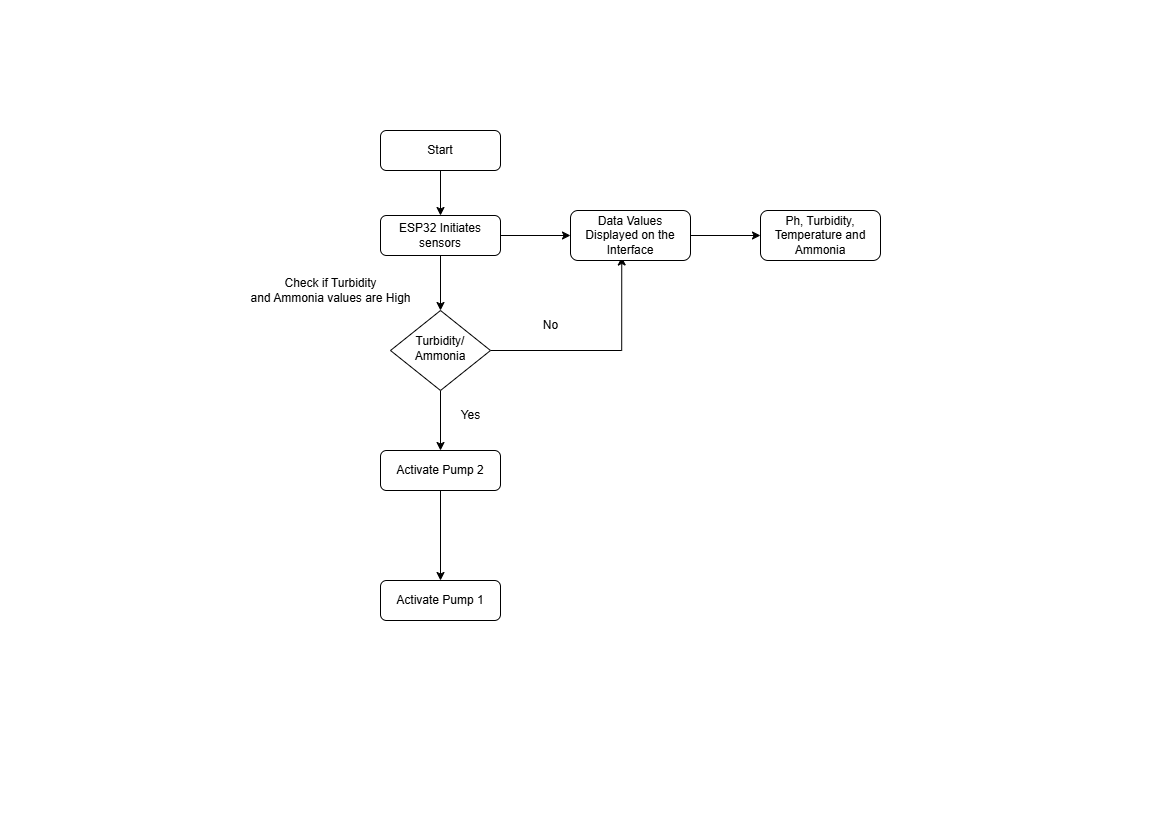

The diagram above was exported from draw.io. Its source (the exported page's mxGraphModel, read from the mxfile embedded in the PNG):
<mxGraphModel dx="1042" dy="527" grid="1" gridSize="10" guides="1" tooltips="1" connect="1" arrows="1" fold="1" page="1" pageScale="1" pageWidth="1169" pageHeight="827" math="0" shadow="0">
  <root>
    <mxCell id="WIyWlLk6GJQsqaUBKTNV-0" />
    <mxCell id="WIyWlLk6GJQsqaUBKTNV-1" parent="WIyWlLk6GJQsqaUBKTNV-0" />
    <mxCell id="gIe9J5HAl-vrOrfajWzW-4" style="edgeStyle=orthogonalEdgeStyle;rounded=0;orthogonalLoop=1;jettySize=auto;html=1;entryX=0.5;entryY=0;entryDx=0;entryDy=0;" edge="1" parent="WIyWlLk6GJQsqaUBKTNV-1" source="WIyWlLk6GJQsqaUBKTNV-3" target="gIe9J5HAl-vrOrfajWzW-0">
      <mxGeometry relative="1" as="geometry" />
    </mxCell>
    <mxCell id="WIyWlLk6GJQsqaUBKTNV-3" value="Start" style="rounded=1;whiteSpace=wrap;html=1;fontSize=12;glass=0;strokeWidth=1;shadow=0;" parent="WIyWlLk6GJQsqaUBKTNV-1" vertex="1">
      <mxGeometry x="380" y="130" width="120" height="40" as="geometry" />
    </mxCell>
    <mxCell id="gIe9J5HAl-vrOrfajWzW-8" value="" style="edgeStyle=orthogonalEdgeStyle;rounded=0;orthogonalLoop=1;jettySize=auto;html=1;" edge="1" parent="WIyWlLk6GJQsqaUBKTNV-1" source="WIyWlLk6GJQsqaUBKTNV-6" target="gIe9J5HAl-vrOrfajWzW-2">
      <mxGeometry relative="1" as="geometry" />
    </mxCell>
    <mxCell id="gIe9J5HAl-vrOrfajWzW-10" style="edgeStyle=orthogonalEdgeStyle;rounded=0;orthogonalLoop=1;jettySize=auto;html=1;entryX=0.427;entryY=0.93;entryDx=0;entryDy=0;entryPerimeter=0;" edge="1" parent="WIyWlLk6GJQsqaUBKTNV-1" source="WIyWlLk6GJQsqaUBKTNV-6" target="gIe9J5HAl-vrOrfajWzW-1">
      <mxGeometry relative="1" as="geometry">
        <mxPoint x="620" y="350" as="targetPoint" />
      </mxGeometry>
    </mxCell>
    <mxCell id="WIyWlLk6GJQsqaUBKTNV-6" value="Turbidity/&lt;div&gt;Ammonia&lt;/div&gt;" style="rhombus;whiteSpace=wrap;html=1;shadow=0;fontFamily=Helvetica;fontSize=12;align=center;strokeWidth=1;spacing=6;spacingTop=-4;" parent="WIyWlLk6GJQsqaUBKTNV-1" vertex="1">
      <mxGeometry x="390" y="310" width="100" height="80" as="geometry" />
    </mxCell>
    <mxCell id="gIe9J5HAl-vrOrfajWzW-5" style="edgeStyle=orthogonalEdgeStyle;rounded=0;orthogonalLoop=1;jettySize=auto;html=1;" edge="1" parent="WIyWlLk6GJQsqaUBKTNV-1" source="gIe9J5HAl-vrOrfajWzW-0" target="gIe9J5HAl-vrOrfajWzW-1">
      <mxGeometry relative="1" as="geometry" />
    </mxCell>
    <mxCell id="gIe9J5HAl-vrOrfajWzW-7" value="" style="edgeStyle=orthogonalEdgeStyle;rounded=0;orthogonalLoop=1;jettySize=auto;html=1;" edge="1" parent="WIyWlLk6GJQsqaUBKTNV-1" source="gIe9J5HAl-vrOrfajWzW-0" target="WIyWlLk6GJQsqaUBKTNV-6">
      <mxGeometry relative="1" as="geometry" />
    </mxCell>
    <mxCell id="gIe9J5HAl-vrOrfajWzW-0" value="ESP32 Initiates sensors" style="rounded=1;whiteSpace=wrap;html=1;fontSize=12;glass=0;strokeWidth=1;shadow=0;" vertex="1" parent="WIyWlLk6GJQsqaUBKTNV-1">
      <mxGeometry x="380" y="215" width="120" height="40" as="geometry" />
    </mxCell>
    <mxCell id="gIe9J5HAl-vrOrfajWzW-15" value="" style="edgeStyle=orthogonalEdgeStyle;rounded=0;orthogonalLoop=1;jettySize=auto;html=1;" edge="1" parent="WIyWlLk6GJQsqaUBKTNV-1" source="gIe9J5HAl-vrOrfajWzW-1" target="gIe9J5HAl-vrOrfajWzW-14">
      <mxGeometry relative="1" as="geometry" />
    </mxCell>
    <mxCell id="gIe9J5HAl-vrOrfajWzW-1" value="Data Values Displayed on the Interface" style="rounded=1;whiteSpace=wrap;html=1;fontSize=12;glass=0;strokeWidth=1;shadow=0;" vertex="1" parent="WIyWlLk6GJQsqaUBKTNV-1">
      <mxGeometry x="570" y="210" width="120" height="50" as="geometry" />
    </mxCell>
    <mxCell id="gIe9J5HAl-vrOrfajWzW-9" value="" style="edgeStyle=orthogonalEdgeStyle;rounded=0;orthogonalLoop=1;jettySize=auto;html=1;" edge="1" parent="WIyWlLk6GJQsqaUBKTNV-1" source="gIe9J5HAl-vrOrfajWzW-2" target="gIe9J5HAl-vrOrfajWzW-3">
      <mxGeometry relative="1" as="geometry" />
    </mxCell>
    <mxCell id="gIe9J5HAl-vrOrfajWzW-2" value="Activate Pump 2" style="rounded=1;whiteSpace=wrap;html=1;fontSize=12;glass=0;strokeWidth=1;shadow=0;" vertex="1" parent="WIyWlLk6GJQsqaUBKTNV-1">
      <mxGeometry x="380" y="450" width="120" height="40" as="geometry" />
    </mxCell>
    <mxCell id="gIe9J5HAl-vrOrfajWzW-3" value="Activate Pump 1" style="rounded=1;whiteSpace=wrap;html=1;fontSize=12;glass=0;strokeWidth=1;shadow=0;" vertex="1" parent="WIyWlLk6GJQsqaUBKTNV-1">
      <mxGeometry x="380" y="580" width="120" height="40" as="geometry" />
    </mxCell>
    <mxCell id="gIe9J5HAl-vrOrfajWzW-11" value="Check if Turbidity&lt;div&gt;and Ammonia values are High&lt;/div&gt;" style="text;html=1;align=center;verticalAlign=middle;resizable=0;points=[];autosize=1;strokeColor=none;fillColor=none;" vertex="1" parent="WIyWlLk6GJQsqaUBKTNV-1">
      <mxGeometry x="240" y="270" width="180" height="40" as="geometry" />
    </mxCell>
    <mxCell id="gIe9J5HAl-vrOrfajWzW-12" value="Yes" style="text;html=1;align=center;verticalAlign=middle;resizable=0;points=[];autosize=1;strokeColor=none;fillColor=none;" vertex="1" parent="WIyWlLk6GJQsqaUBKTNV-1">
      <mxGeometry x="450" y="400" width="40" height="30" as="geometry" />
    </mxCell>
    <mxCell id="gIe9J5HAl-vrOrfajWzW-13" value="No" style="text;html=1;align=center;verticalAlign=middle;resizable=0;points=[];autosize=1;strokeColor=none;fillColor=none;" vertex="1" parent="WIyWlLk6GJQsqaUBKTNV-1">
      <mxGeometry x="530" y="310" width="40" height="30" as="geometry" />
    </mxCell>
    <mxCell id="gIe9J5HAl-vrOrfajWzW-14" value="Ph, Turbidity, Temperature and Ammonia" style="rounded=1;whiteSpace=wrap;html=1;fontSize=12;glass=0;strokeWidth=1;shadow=0;" vertex="1" parent="WIyWlLk6GJQsqaUBKTNV-1">
      <mxGeometry x="760" y="210" width="120" height="50" as="geometry" />
    </mxCell>
  </root>
</mxGraphModel>